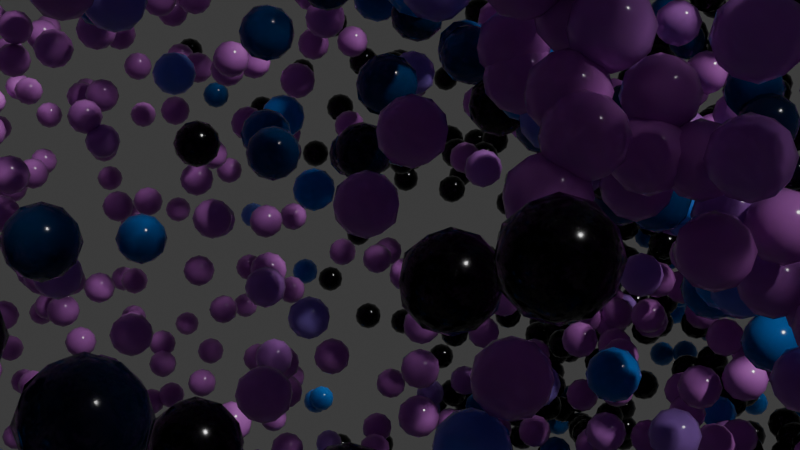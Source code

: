 # Source: 3Dobj.blend  (saved by Blender 4.5.87; exported with 4.5.12 LTS)
import bpy
from mathutils import Matrix  # noqa: F401  (used for matrix-valued properties, if any)

bpy.ops.wm.read_factory_settings(use_empty=True)
scene = bpy.context.scene
scene.name = 'Scene'

# ---- collections
col_collection = bpy.data.collections.new('Collection'); scene.collection.children.link(col_collection)

# ---- materials (node trees are filled in below, after node groups)
mat_material_001 = bpy.data.materials.new('Material.001')

# ---- node groups
ng_geometry_nodes = bpy.data.node_groups.new('Geometry Nodes', 'GeometryNodeTree')
_s = ng_geometry_nodes.interface.new_socket(name='Geometry', in_out='OUTPUT', socket_type='NodeSocketGeometry')
_s = ng_geometry_nodes.interface.new_socket(name='Geometry', in_out='INPUT', socket_type='NodeSocketGeometry')
ng_geometry_nodes.is_modifier = True
_N = ng_geometry_nodes.nodes; _L = ng_geometry_nodes.links
n0 = _N.new('NodeGroupOutput'); n0.name = 'Group Output'; n0.location = (1275, 0)
n1 = _N.new('GeometryNodeMeshIcoSphere'); n1.name = 'Ico Sphere'; n1.location = (-319, 36)
n1.inputs[0].default_value = 3.0
n1.inputs[1].default_value = 3
n2 = _N.new('GeometryNodeMeshToVolume'); n2.name = 'Mesh to Volume'; n2.location = (-82, 84)
n3 = _N.new('GeometryNodeDistributePointsInVolume'); n3.name = 'Distribute Points in Volume'; n3.location = (158, 78)
n3.inputs[1].default_value = 276.0
n4 = _N.new('GeometryNodeSetPosition'); n4.name = 'Set Position'; n4.location = (391, 53)
n5 = _N.new('ShaderNodeTexNoise'); n5.name = 'Noise Texture'; n5.location = (31, -116)
n5.noise_dimensions = '4D'
n5.normalize = False
n5.inputs[1].default_value = 24.0
n5.inputs[2].default_value = 0.2
n5.inputs[3].default_value = 0.0
n5.inputs[8].default_value = 2.0
n6 = _N.new('GeometryNodeInstanceOnPoints'); n6.name = 'Instance on Points'; n6.location = (735, 145)
n7 = _N.new('GeometryNodeMeshIcoSphere'); n7.name = 'Ico Sphere.001'; n7.location = (385, -264)
n7.inputs[0].default_value = 0.03
n7.inputs[1].default_value = 2
n8 = _N.new('GeometryNodeSetShadeSmooth'); n8.name = 'Set Shade Smooth'; n8.location = (556, -253)
n9 = _N.new('ShaderNodeVectorMath'); n9.name = 'Vector Math'; n9.location = (211, -118)
n9.operation = 'MULTIPLY'
n9.inputs[1].default_value = (2.94, 0.0, 0.0)
n10 = _N.new('GeometryNodeStoreNamedAttribute'); n10.name = 'Store Named Attribute'; n10.location = (915, 104)
n10.domain = 'INSTANCE'
n10.inputs[2].default_value = 'bill'
n11 = _N.new('GeometryNodeSetMaterial'); n11.name = 'Set Material'; n11.location = (1095, 9)
n11.inputs[2].default_value = mat_material_001
_L.new(n11.outputs[0], n0.inputs[0])
_L.new(n1.outputs[0], n2.inputs[0])
_L.new(n2.outputs[0], n3.inputs[0])
_L.new(n3.outputs[0], n4.inputs[0])
_L.new(n9.outputs[0], n4.inputs[3])
_L.new(n4.outputs[0], n6.inputs[0])
_L.new(n8.outputs[0], n6.inputs[2])
_L.new(n7.outputs[0], n8.inputs[0])
_L.new(n5.outputs[1], n9.inputs[0])
_L.new(n6.outputs[0], n10.inputs[0])
_L.new(n5.outputs[1], n10.inputs[3])
_L.new(n10.outputs[0], n11.inputs[0])
n0.is_active_output = True

# ---- material node trees
mat_material_001.use_nodes = True; mat_material_001.node_tree.nodes.clear()
_N = mat_material_001.node_tree.nodes; _L = mat_material_001.node_tree.links
n0 = _N.new('ShaderNodeBsdfPrincipled'); n0.name = 'Principled BSDF'; n0.location = (-180, 100)
n0.inputs[2].default_value = 0.146
n0.inputs[9].default_value = (1.0, 1.0, 1.0)
n1 = _N.new('ShaderNodeOutputMaterial'); n1.name = 'Material Output'; n1.location = (220, 100)
n2 = _N.new('ShaderNodeAttribute'); n2.name = 'Attribute'; n2.location = (-799, 66)
n2.attribute_type = 'INSTANCER'
n2.attribute_name = 'bill'
n3 = _N.new('ShaderNodeTexNoise'); n3.name = 'Noise Texture'; n3.location = (-640, 78)
n3.inputs[2].default_value = 1.6
n3.inputs[3].default_value = 5.3
n4 = _N.new('ShaderNodeValToRGB'); n4.name = 'Color Ramp'; n4.location = (-464, 144)
while len(n4.color_ramp.elements) > 1: n4.color_ramp.elements.remove(n4.color_ramp.elements[-1])
n4.color_ramp.elements[0].position = 0.4568; n4.color_ramp.elements[0].color = (0.658, 0.2035, 0.7064, 1.0)
_e = n4.color_ramp.elements.new(0.5136); _e.color = (0.01988, 0.2988, 1.0, 1.0)
_e = n4.color_ramp.elements.new(0.5648); _e.color = (0.0, 0.0, 0.0, 1.0)
_L.new(n0.outputs[0], n1.inputs[0])
_L.new(n2.outputs[2], n3.inputs[0])
_L.new(n4.outputs[0], n0.inputs[0])
_L.new(n3.outputs[0], n4.inputs[0])
n1.is_active_output = True

# ---- world
world_world = bpy.data.worlds.new('World'); scene.world = world_world
world_world.use_nodes = True; world_world.node_tree.nodes.clear()
_N = world_world.node_tree.nodes; _L = world_world.node_tree.links
n0 = _N.new('ShaderNodeOutputWorld'); n0.name = 'World Output'; n0.location = (200, 100)
n1 = _N.new('ShaderNodeBackground'); n1.name = 'Background'; n1.location = (-200, 100)
n1.inputs[0].default_value = (0.05088, 0.05088, 0.05088, 1.0)
_L.new(n1.outputs[0], n0.inputs[0])
n0.is_active_output = True
world_world.color = (0.05088, 0.05088, 0.05088)
world_world.sun_shadow_jitter_overblur = 0.0

# ---- cameras
cam_camera_001 = bpy.data.cameras.new('Camera.001')

# ---- meshes
me_plane = bpy.data.meshes.new('Plane')
me_plane.from_pydata([(-1.0, -1.0, 0.0), (1.0, -1.0, 0.0), (-1.0, 1.0, 0.0), (1.0, 1.0, 0.0)], [], [(0, 1, 3, 2)])
_uv = me_plane.uv_layers.new(name='UVMap')
_uv.uv.foreach_set('vector', [0.0, 0.0, 1.0, 0.0, 1.0, 1.0, 0.0, 1.0])
me_plane.materials.append(mat_material_001)
me_plane.update()

# ---- objects
ob_plane = bpy.data.objects.new('Plane', me_plane)
ob_camera = bpy.data.objects.new('Camera', cam_camera_001)

# ---- transforms, parenting, visibility, modifiers, constraints
ob_plane.location = (0.0, 0.0, 0.0)
_m = ob_plane.modifiers.new('GeometryNodes', 'NODES')
_m.node_group = ng_geometry_nodes
ob_camera.location = (0.0, 0.0, 0.0)
ob_camera.rotation_euler = (1.571, -0.0, -0.0)

# ---- collection membership
col_collection.objects.link(ob_plane)
col_collection.objects.link(ob_camera)

# ---- scene / render settings (as saved in the file)
scene.camera = ob_camera
scene.frame_start = 1; scene.frame_end = 250; scene.frame_set(11)
scene.render.engine = 'BLENDER_EEVEE_NEXT'
bpy.context.view_layer.update()

# ---- added for rendering (the .blend has no usable light): sun
light_auto_sun = bpy.data.lights.new('AutoSun', 'SUN')
light_auto_sun.energy = 3.0
light_auto_sun.angle = 0.0523599
ob_auto_sun = bpy.data.objects.new('AutoSun', light_auto_sun)
scene.collection.objects.link(ob_auto_sun)
ob_auto_sun.rotation_euler = (0.872665, 0.174533, 0.523599)
bpy.context.view_layer.update()
